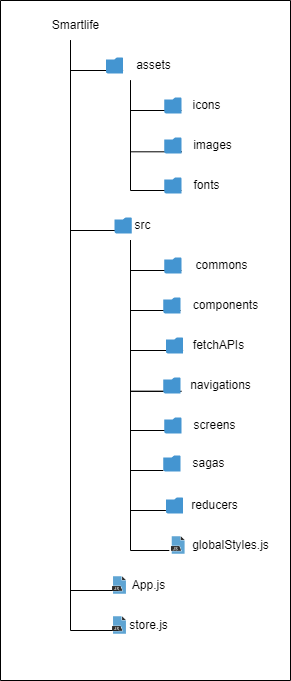

The diagram above was exported from draw.io. Its source (the exported page's mxGraphModel, read from the mxfile embedded in the PNG):
<mxGraphModel dx="1235" dy="684" grid="1" gridSize="10" guides="1" tooltips="1" connect="1" arrows="1" fold="1" page="1" pageScale="1" pageWidth="827" pageHeight="1169" math="0" shadow="0">
  <root>
    <mxCell id="0" />
    <mxCell id="1" parent="0" />
    <mxCell id="A9Iue0P-nvdl8Mmb_Vsw-11" value="&lt;span&gt;Redux&lt;/span&gt;" style="verticalAlign=top;align=left;spacingTop=8;spacingLeft=2;spacingRight=12;shape=cube;size=10;direction=south;fontStyle=5;html=1;fillColor=#fff2cc;strokeColor=#d6b656;" parent="1" vertex="1">
      <mxGeometry x="30" y="110" width="180" height="270" as="geometry" />
    </mxCell>
    <mxCell id="A9Iue0P-nvdl8Mmb_Vsw-5" value="Store" style="rounded=0;whiteSpace=wrap;html=1;fontStyle=1;fillColor=#f5f5f5;fontColor=#333333;strokeColor=#666666;" parent="1" vertex="1">
      <mxGeometry x="60" y="150" width="120" height="40" as="geometry" />
    </mxCell>
    <mxCell id="A9Iue0P-nvdl8Mmb_Vsw-7" value="Reducers" style="rounded=0;whiteSpace=wrap;html=1;fontStyle=1;fillColor=#f5f5f5;fontColor=#333333;strokeColor=#666666;" parent="1" vertex="1">
      <mxGeometry x="60" y="230" width="120" height="40" as="geometry" />
    </mxCell>
    <mxCell id="A9Iue0P-nvdl8Mmb_Vsw-9" value="Actions" style="rounded=0;whiteSpace=wrap;html=1;fontStyle=1;fillColor=#fad7ac;strokeColor=#b46504;" parent="1" vertex="1">
      <mxGeometry x="60" y="310" width="120" height="40" as="geometry" />
    </mxCell>
    <mxCell id="A9Iue0P-nvdl8Mmb_Vsw-12" value="&lt;span&gt;React Native&lt;/span&gt;" style="verticalAlign=top;align=left;spacingTop=8;spacingLeft=2;spacingRight=12;shape=cube;size=10;direction=south;fontStyle=5;html=1;fillColor=#ffe6cc;strokeColor=#d79b00;" parent="1" vertex="1">
      <mxGeometry x="320" y="100" width="490" height="480" as="geometry" />
    </mxCell>
    <mxCell id="A9Iue0P-nvdl8Mmb_Vsw-13" value="" style="shape=flexArrow;endArrow=classic;html=1;rounded=0;exitX=0.5;exitY=0;exitDx=0;exitDy=0;fontStyle=1;fillColor=#e1d5e7;strokeColor=#9673a6;" parent="1" source="A9Iue0P-nvdl8Mmb_Vsw-7" target="A9Iue0P-nvdl8Mmb_Vsw-5" edge="1">
      <mxGeometry width="50" height="50" relative="1" as="geometry">
        <mxPoint x="400" y="330" as="sourcePoint" />
        <mxPoint x="450" y="280" as="targetPoint" />
      </mxGeometry>
    </mxCell>
    <mxCell id="A9Iue0P-nvdl8Mmb_Vsw-14" value="" style="shape=flexArrow;endArrow=classic;html=1;rounded=0;exitX=0.5;exitY=0;exitDx=0;exitDy=0;entryX=0.5;entryY=1;entryDx=0;entryDy=0;fontStyle=1;fillColor=#e1d5e7;strokeColor=#9673a6;" parent="1" source="A9Iue0P-nvdl8Mmb_Vsw-9" target="A9Iue0P-nvdl8Mmb_Vsw-7" edge="1">
      <mxGeometry width="50" height="50" relative="1" as="geometry">
        <mxPoint x="130" y="240" as="sourcePoint" />
        <mxPoint x="130" y="200" as="targetPoint" />
        <Array as="points">
          <mxPoint x="120" y="290" />
        </Array>
      </mxGeometry>
    </mxCell>
    <mxCell id="A9Iue0P-nvdl8Mmb_Vsw-29" value="" style="shape=flexArrow;endArrow=classic;html=1;rounded=0;endWidth=59;endSize=14.96;width=41;fontStyle=1;fillColor=#e1d5e7;strokeColor=#9673a6;entryX=0.214;entryY=0.998;entryDx=0;entryDy=0;entryPerimeter=0;exitX=0.343;exitY=0;exitDx=0;exitDy=0;exitPerimeter=0;" parent="1" edge="1" target="A9Iue0P-nvdl8Mmb_Vsw-12" source="A9Iue0P-nvdl8Mmb_Vsw-11">
      <mxGeometry width="50" height="50" relative="1" as="geometry">
        <mxPoint x="210" y="194.5" as="sourcePoint" />
        <mxPoint x="320" y="194.5" as="targetPoint" />
        <Array as="points" />
      </mxGeometry>
    </mxCell>
    <mxCell id="A9Iue0P-nvdl8Mmb_Vsw-31" value="Update" style="edgeLabel;html=1;align=center;verticalAlign=middle;resizable=0;points=[];fontStyle=1;labelBackgroundColor=none;" parent="A9Iue0P-nvdl8Mmb_Vsw-29" vertex="1" connectable="0">
      <mxGeometry x="-0.2015" y="6" relative="1" as="geometry">
        <mxPoint as="offset" />
      </mxGeometry>
    </mxCell>
    <mxCell id="A9Iue0P-nvdl8Mmb_Vsw-30" value="" style="shape=flexArrow;endArrow=classic;html=1;rounded=0;endWidth=59;endSize=14.96;width=41;fontStyle=1;fillColor=#e1d5e7;strokeColor=#9673a6;exitX=0.445;exitY=1.001;exitDx=0;exitDy=0;exitPerimeter=0;entryX=0.754;entryY=0;entryDx=0;entryDy=0;entryPerimeter=0;" parent="1" edge="1" target="A9Iue0P-nvdl8Mmb_Vsw-11" source="A9Iue0P-nvdl8Mmb_Vsw-12">
      <mxGeometry width="50" height="50" relative="1" as="geometry">
        <mxPoint x="320" y="400" as="sourcePoint" />
        <mxPoint x="210" y="400" as="targetPoint" />
        <Array as="points" />
      </mxGeometry>
    </mxCell>
    <mxCell id="A9Iue0P-nvdl8Mmb_Vsw-32" value="Trigger" style="edgeLabel;html=1;align=center;verticalAlign=middle;resizable=0;points=[];fontStyle=1;labelBackgroundColor=none;" parent="A9Iue0P-nvdl8Mmb_Vsw-30" vertex="1" connectable="0">
      <mxGeometry x="-0.1232" y="-1" relative="1" as="geometry">
        <mxPoint as="offset" />
      </mxGeometry>
    </mxCell>
    <mxCell id="A9Iue0P-nvdl8Mmb_Vsw-33" value="&lt;span&gt;APIs&lt;/span&gt;" style="verticalAlign=top;align=left;spacingTop=8;spacingLeft=2;spacingRight=12;shape=cube;size=10;direction=south;fontStyle=5;html=1;fillColor=#d5e8d4;strokeColor=#82b366;" parent="1" vertex="1">
      <mxGeometry x="40" y="440" width="160" height="120" as="geometry" />
    </mxCell>
    <mxCell id="A9Iue0P-nvdl8Mmb_Vsw-34" value="" style="shape=flexArrow;endArrow=classic;startArrow=classic;html=1;rounded=0;fontStyle=1;fillColor=#e1d5e7;strokeColor=#9673a6;" parent="1" source="A9Iue0P-nvdl8Mmb_Vsw-33" target="A9Iue0P-nvdl8Mmb_Vsw-11" edge="1">
      <mxGeometry width="100" height="100" relative="1" as="geometry">
        <mxPoint x="40" y="590" as="sourcePoint" />
        <mxPoint x="140" y="490" as="targetPoint" />
      </mxGeometry>
    </mxCell>
    <mxCell id="A9Iue0P-nvdl8Mmb_Vsw-35" value="Axios client" style="shape=folder;fontStyle=1;spacingTop=10;tabWidth=40;tabHeight=14;tabPosition=left;html=1;fillColor=#fad7ac;strokeColor=#b46504;" parent="1" vertex="1">
      <mxGeometry x="77.5" y="490" width="85" height="50" as="geometry" />
    </mxCell>
    <mxCell id="dh-dcE4mJBpyJfKY74W2-1" value="Store" style="rounded=0;whiteSpace=wrap;html=1;fontStyle=1;fillColor=#fad7ac;strokeColor=#b46504;" vertex="1" parent="1">
      <mxGeometry x="60" y="150" width="120" height="40" as="geometry" />
    </mxCell>
    <mxCell id="dh-dcE4mJBpyJfKY74W2-2" value="Reducers" style="rounded=0;whiteSpace=wrap;html=1;fontStyle=1;fillColor=#fad7ac;strokeColor=#b46504;" vertex="1" parent="1">
      <mxGeometry x="60" y="230" width="120" height="40" as="geometry" />
    </mxCell>
    <mxCell id="tIqgcOoYSI_oJlMOwINC-1" value="Auth" style="shape=folder;fontStyle=1;spacingTop=10;tabWidth=40;tabHeight=14;tabPosition=left;html=1;labelBackgroundColor=none;strokeColor=default;" vertex="1" parent="1">
      <mxGeometry x="375" y="175" width="70" height="50" as="geometry" />
    </mxCell>
    <mxCell id="tIqgcOoYSI_oJlMOwINC-2" value="Chat" style="shape=folder;fontStyle=1;spacingTop=10;tabWidth=40;tabHeight=14;tabPosition=left;html=1;labelBackgroundColor=none;strokeColor=default;" vertex="1" parent="1">
      <mxGeometry x="520" y="175" width="70" height="50" as="geometry" />
    </mxCell>
    <mxCell id="tIqgcOoYSI_oJlMOwINC-3" value="Adminstrative&lt;br&gt;Services" style="shape=folder;fontStyle=1;spacingTop=10;tabWidth=40;tabHeight=14;tabPosition=left;html=1;labelBackgroundColor=none;strokeColor=default;" vertex="1" parent="1">
      <mxGeometry x="665" y="165" width="85" height="60" as="geometry" />
    </mxCell>
    <mxCell id="tIqgcOoYSI_oJlMOwINC-4" value="News" style="shape=folder;fontStyle=1;spacingTop=10;tabWidth=40;tabHeight=14;tabPosition=left;html=1;labelBackgroundColor=none;strokeColor=#b46504;fillColor=#fad7ac;" vertex="1" parent="1">
      <mxGeometry x="375" y="285" width="70" height="50" as="geometry" />
    </mxCell>
    <mxCell id="tIqgcOoYSI_oJlMOwINC-5" value="Forum" style="shape=folder;fontStyle=1;spacingTop=10;tabWidth=40;tabHeight=14;tabPosition=left;html=1;labelBackgroundColor=none;strokeColor=#b46504;fillColor=#fad7ac;" vertex="1" parent="1">
      <mxGeometry x="520" y="285" width="70" height="50" as="geometry" />
    </mxCell>
    <mxCell id="tIqgcOoYSI_oJlMOwINC-6" value="Shopping" style="shape=folder;fontStyle=1;spacingTop=10;tabWidth=40;tabHeight=14;tabPosition=left;html=1;labelBackgroundColor=none;strokeColor=default;" vertex="1" parent="1">
      <mxGeometry x="665" y="285" width="70" height="50" as="geometry" />
    </mxCell>
    <mxCell id="tIqgcOoYSI_oJlMOwINC-7" value="Evote" style="shape=folder;fontStyle=1;spacingTop=10;tabWidth=40;tabHeight=14;tabPosition=left;html=1;labelBackgroundColor=none;strokeColor=#b46504;fillColor=#fad7ac;" vertex="1" parent="1">
      <mxGeometry x="375" y="390" width="70" height="50" as="geometry" />
    </mxCell>
    <mxCell id="tIqgcOoYSI_oJlMOwINC-8" value="Bussiness &lt;br&gt;Services" style="shape=folder;fontStyle=1;spacingTop=10;tabWidth=40;tabHeight=14;tabPosition=left;html=1;labelBackgroundColor=none;strokeColor=#b46504;fillColor=#fad7ac;" vertex="1" parent="1">
      <mxGeometry x="520" y="390" width="70" height="50" as="geometry" />
    </mxCell>
    <mxCell id="tIqgcOoYSI_oJlMOwINC-9" value="Service&lt;br&gt;Prices" style="shape=folder;fontStyle=1;spacingTop=10;tabWidth=40;tabHeight=14;tabPosition=left;html=1;labelBackgroundColor=none;strokeColor=#b46504;fillColor=#fad7ac;" vertex="1" parent="1">
      <mxGeometry x="665" y="390" width="70" height="50" as="geometry" />
    </mxCell>
    <mxCell id="tIqgcOoYSI_oJlMOwINC-10" value="Receipt" style="shape=folder;fontStyle=1;spacingTop=10;tabWidth=40;tabHeight=14;tabPosition=left;html=1;labelBackgroundColor=none;strokeColor=#b46504;fillColor=#fad7ac;" vertex="1" parent="1">
      <mxGeometry x="375" y="500" width="70" height="50" as="geometry" />
    </mxCell>
    <mxCell id="tIqgcOoYSI_oJlMOwINC-11" value="Adminstrative&lt;br&gt;Services" style="shape=folder;fontStyle=1;spacingTop=10;tabWidth=40;tabHeight=14;tabPosition=left;html=1;labelBackgroundColor=none;strokeColor=#b46504;fillColor=#fad7ac;" vertex="1" parent="1">
      <mxGeometry x="665" y="165" width="85" height="60" as="geometry" />
    </mxCell>
    <mxCell id="tIqgcOoYSI_oJlMOwINC-12" value="Auth" style="shape=folder;fontStyle=1;spacingTop=10;tabWidth=40;tabHeight=14;tabPosition=left;html=1;labelBackgroundColor=none;strokeColor=#b46504;fillColor=#fad7ac;" vertex="1" parent="1">
      <mxGeometry x="375" y="175" width="70" height="50" as="geometry" />
    </mxCell>
    <mxCell id="tIqgcOoYSI_oJlMOwINC-13" value="Profile&lt;br&gt;Manager" style="shape=folder;fontStyle=1;spacingTop=10;tabWidth=40;tabHeight=14;tabPosition=left;html=1;labelBackgroundColor=none;strokeColor=#b46504;fillColor=#fad7ac;" vertex="1" parent="1">
      <mxGeometry x="520" y="175" width="70" height="50" as="geometry" />
    </mxCell>
    <mxCell id="tIqgcOoYSI_oJlMOwINC-14" value="Shopping" style="shape=folder;fontStyle=1;spacingTop=10;tabWidth=40;tabHeight=14;tabPosition=left;html=1;labelBackgroundColor=none;strokeColor=#b46504;fillColor=#fad7ac;" vertex="1" parent="1">
      <mxGeometry x="665" y="285" width="70" height="50" as="geometry" />
    </mxCell>
    <mxCell id="tIqgcOoYSI_oJlMOwINC-19" value="&lt;b&gt;Real-time Notification&lt;/b&gt;" style="verticalAlign=top;align=left;spacingTop=8;spacingLeft=2;spacingRight=12;shape=cube;size=10;direction=south;fontStyle=4;html=1;labelBackgroundColor=none;strokeColor=#0e8088;fillColor=#b0e3e6;" vertex="1" parent="1">
      <mxGeometry x="870" y="270" width="180" height="120" as="geometry" />
    </mxCell>
    <mxCell id="tIqgcOoYSI_oJlMOwINC-20" value="React Native &lt;br&gt;Firebase" style="shape=folder;fontStyle=1;spacingTop=10;tabWidth=40;tabHeight=14;tabPosition=left;html=1;labelBackgroundColor=none;strokeColor=#b46504;fillColor=#fad7ac;" vertex="1" parent="1">
      <mxGeometry x="917.5" y="315" width="85" height="50" as="geometry" />
    </mxCell>
    <mxCell id="tIqgcOoYSI_oJlMOwINC-21" value="" style="shape=flexArrow;endArrow=classic;html=1;rounded=0;exitX=0;exitY=0;exitDx=65;exitDy=180;exitPerimeter=0;entryX=0;entryY=0;entryDx=235;entryDy=0;entryPerimeter=0;fillColor=#d0cee2;strokeColor=#56517e;" edge="1" parent="1" source="tIqgcOoYSI_oJlMOwINC-19" target="A9Iue0P-nvdl8Mmb_Vsw-12">
      <mxGeometry width="50" height="50" relative="1" as="geometry">
        <mxPoint x="570" y="410" as="sourcePoint" />
        <mxPoint x="620" y="360" as="targetPoint" />
      </mxGeometry>
    </mxCell>
    <mxCell id="B-NgfXew2gOAYnj1I6sJ-1" value="Chat" style="shape=folder;fontStyle=1;spacingTop=10;tabWidth=40;tabHeight=14;tabPosition=left;html=1;labelBackgroundColor=none;strokeColor=#b46504;fillColor=#fad7ac;" vertex="1" parent="1">
      <mxGeometry x="520" y="500" width="70" height="50" as="geometry" />
    </mxCell>
    <mxCell id="0YZT7lwKX3pJl8xzamuj-2" value="" style="shape=flexArrow;endArrow=classic;startArrow=classic;html=1;rounded=0;labelBackgroundColor=none;fontSize=14;exitX=0;exitY=0;exitDx=55;exitDy=0;exitPerimeter=0;entryX=0.825;entryY=0.998;entryDx=0;entryDy=0;entryPerimeter=0;fillColor=#e1d5e7;strokeColor=#9673a6;endWidth=31.764705882352942;endSize=10.058823529411766;startWidth=31.764705882352942;startSize=7.858823529411764;width=21.176470588235293;" edge="1" parent="1" source="A9Iue0P-nvdl8Mmb_Vsw-33" target="A9Iue0P-nvdl8Mmb_Vsw-12">
      <mxGeometry width="100" height="100" relative="1" as="geometry">
        <mxPoint x="220" y="590" as="sourcePoint" />
        <mxPoint x="320" y="490" as="targetPoint" />
      </mxGeometry>
    </mxCell>
  </root>
</mxGraphModel>